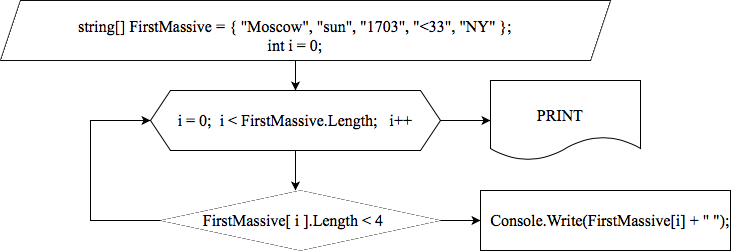

The diagram above was exported from draw.io. Its source (the exported page's mxGraphModel, read from the mxfile embedded in the PNG):
<mxGraphModel dx="786" dy="489" grid="1" gridSize="10" guides="1" tooltips="1" connect="1" arrows="1" fold="1" page="1" pageScale="1" pageWidth="827" pageHeight="1169" math="0" shadow="0">
  <root>
    <mxCell id="0" />
    <mxCell id="1" parent="0" />
    <mxCell id="vx--bC-GaZHJopbnzhXw-2" value="" style="shape=parallelogram;perimeter=parallelogramPerimeter;whiteSpace=wrap;html=1;fixedSize=1;" vertex="1" parent="1">
      <mxGeometry x="40" y="90" width="610" height="60" as="geometry" />
    </mxCell>
    <mxCell id="vx--bC-GaZHJopbnzhXw-5" value="" style="edgeStyle=orthogonalEdgeStyle;rounded=0;orthogonalLoop=1;jettySize=auto;html=1;fontFamily=Times New Roman;fontSize=16;" edge="1" parent="1" source="vx--bC-GaZHJopbnzhXw-3" target="vx--bC-GaZHJopbnzhXw-4">
      <mxGeometry relative="1" as="geometry" />
    </mxCell>
    <mxCell id="vx--bC-GaZHJopbnzhXw-3" value="&lt;font style=&quot;font-size: 16px;&quot; face=&quot;Times New Roman&quot;&gt;string[] FirstMassive =&amp;nbsp;{ &quot;Moscow&quot;, &quot;sun&quot;, &quot;1703&quot;, &quot;&amp;lt;33&quot;, &quot;NY&quot; };&lt;br&gt;int i = 0;&lt;/font&gt;" style="text;html=1;strokeColor=none;fillColor=none;align=center;verticalAlign=middle;whiteSpace=wrap;rounded=0;" vertex="1" parent="1">
      <mxGeometry x="110" y="100" width="450" height="50" as="geometry" />
    </mxCell>
    <mxCell id="vx--bC-GaZHJopbnzhXw-11" value="" style="edgeStyle=orthogonalEdgeStyle;rounded=0;orthogonalLoop=1;jettySize=auto;html=1;fontFamily=Times New Roman;fontSize=16;" edge="1" parent="1" source="vx--bC-GaZHJopbnzhXw-4" target="vx--bC-GaZHJopbnzhXw-10">
      <mxGeometry relative="1" as="geometry" />
    </mxCell>
    <mxCell id="vx--bC-GaZHJopbnzhXw-4" value="" style="shape=hexagon;perimeter=hexagonPerimeter2;whiteSpace=wrap;html=1;fixedSize=1;fontFamily=Times New Roman;fontSize=16;" vertex="1" parent="1">
      <mxGeometry x="190" y="180" width="290" height="60" as="geometry" />
    </mxCell>
    <mxCell id="vx--bC-GaZHJopbnzhXw-18" value="" style="edgeStyle=orthogonalEdgeStyle;rounded=0;orthogonalLoop=1;jettySize=auto;html=1;fontFamily=Times New Roman;fontSize=16;" edge="1" parent="1" target="vx--bC-GaZHJopbnzhXw-17">
      <mxGeometry relative="1" as="geometry">
        <mxPoint x="480" y="210" as="sourcePoint" />
      </mxGeometry>
    </mxCell>
    <mxCell id="vx--bC-GaZHJopbnzhXw-6" value="i = 0; &amp;nbsp;i &amp;lt; FirstMassive.Length; &amp;nbsp; i++" style="text;html=1;strokeColor=none;fillColor=none;align=center;verticalAlign=middle;whiteSpace=wrap;rounded=0;fontFamily=Times New Roman;fontSize=16;" vertex="1" parent="1">
      <mxGeometry x="200" y="200" width="270" height="20" as="geometry" />
    </mxCell>
    <mxCell id="vx--bC-GaZHJopbnzhXw-14" value="" style="edgeStyle=orthogonalEdgeStyle;rounded=0;orthogonalLoop=1;jettySize=auto;html=1;fontFamily=Times New Roman;fontSize=16;" edge="1" parent="1" source="vx--bC-GaZHJopbnzhXw-7" target="vx--bC-GaZHJopbnzhXw-13">
      <mxGeometry relative="1" as="geometry" />
    </mxCell>
    <mxCell id="vx--bC-GaZHJopbnzhXw-7" value="" style="rhombus;whiteSpace=wrap;html=1;fontFamily=Times New Roman;fontSize=16;" vertex="1" parent="1">
      <mxGeometry x="200" y="280" width="280" height="60" as="geometry" />
    </mxCell>
    <mxCell id="vx--bC-GaZHJopbnzhXw-10" value="FirstMassive[ i ].Length &amp;lt; 4&amp;nbsp;" style="text;html=1;strokeColor=none;fillColor=none;align=center;verticalAlign=middle;whiteSpace=wrap;rounded=0;fontFamily=Times New Roman;fontSize=16;" vertex="1" parent="1">
      <mxGeometry x="240" y="280" width="190" height="60" as="geometry" />
    </mxCell>
    <mxCell id="vx--bC-GaZHJopbnzhXw-12" value="" style="rounded=0;whiteSpace=wrap;html=1;fontFamily=Times New Roman;fontSize=16;" vertex="1" parent="1">
      <mxGeometry x="520" y="280" width="250" height="60" as="geometry" />
    </mxCell>
    <mxCell id="vx--bC-GaZHJopbnzhXw-13" value="Console.Write(FirstMassive[i] + &quot; &quot;);" style="text;html=1;strokeColor=none;fillColor=none;align=center;verticalAlign=middle;whiteSpace=wrap;rounded=0;fontFamily=Times New Roman;fontSize=16;" vertex="1" parent="1">
      <mxGeometry x="520" y="295" width="260" height="30" as="geometry" />
    </mxCell>
    <mxCell id="vx--bC-GaZHJopbnzhXw-16" value="" style="endArrow=classic;html=1;rounded=0;fontFamily=Times New Roman;fontSize=16;exitX=0;exitY=0.5;exitDx=0;exitDy=0;entryX=0;entryY=0.5;entryDx=0;entryDy=0;" edge="1" parent="1" source="vx--bC-GaZHJopbnzhXw-7" target="vx--bC-GaZHJopbnzhXw-4">
      <mxGeometry width="50" height="50" relative="1" as="geometry">
        <mxPoint x="320" y="260" as="sourcePoint" />
        <mxPoint x="430" y="230" as="targetPoint" />
        <Array as="points">
          <mxPoint x="130" y="310" />
          <mxPoint x="130" y="210" />
        </Array>
      </mxGeometry>
    </mxCell>
    <mxCell id="vx--bC-GaZHJopbnzhXw-17" value="" style="shape=document;whiteSpace=wrap;html=1;boundedLbl=1;fontFamily=Times New Roman;fontSize=16;" vertex="1" parent="1">
      <mxGeometry x="530" y="170" width="150" height="80" as="geometry" />
    </mxCell>
    <mxCell id="vx--bC-GaZHJopbnzhXw-19" value="PRINT" style="text;html=1;strokeColor=none;fillColor=none;align=center;verticalAlign=middle;whiteSpace=wrap;rounded=0;fontFamily=Times New Roman;fontSize=16;" vertex="1" parent="1">
      <mxGeometry x="570" y="190" width="60" height="30" as="geometry" />
    </mxCell>
  </root>
</mxGraphModel>